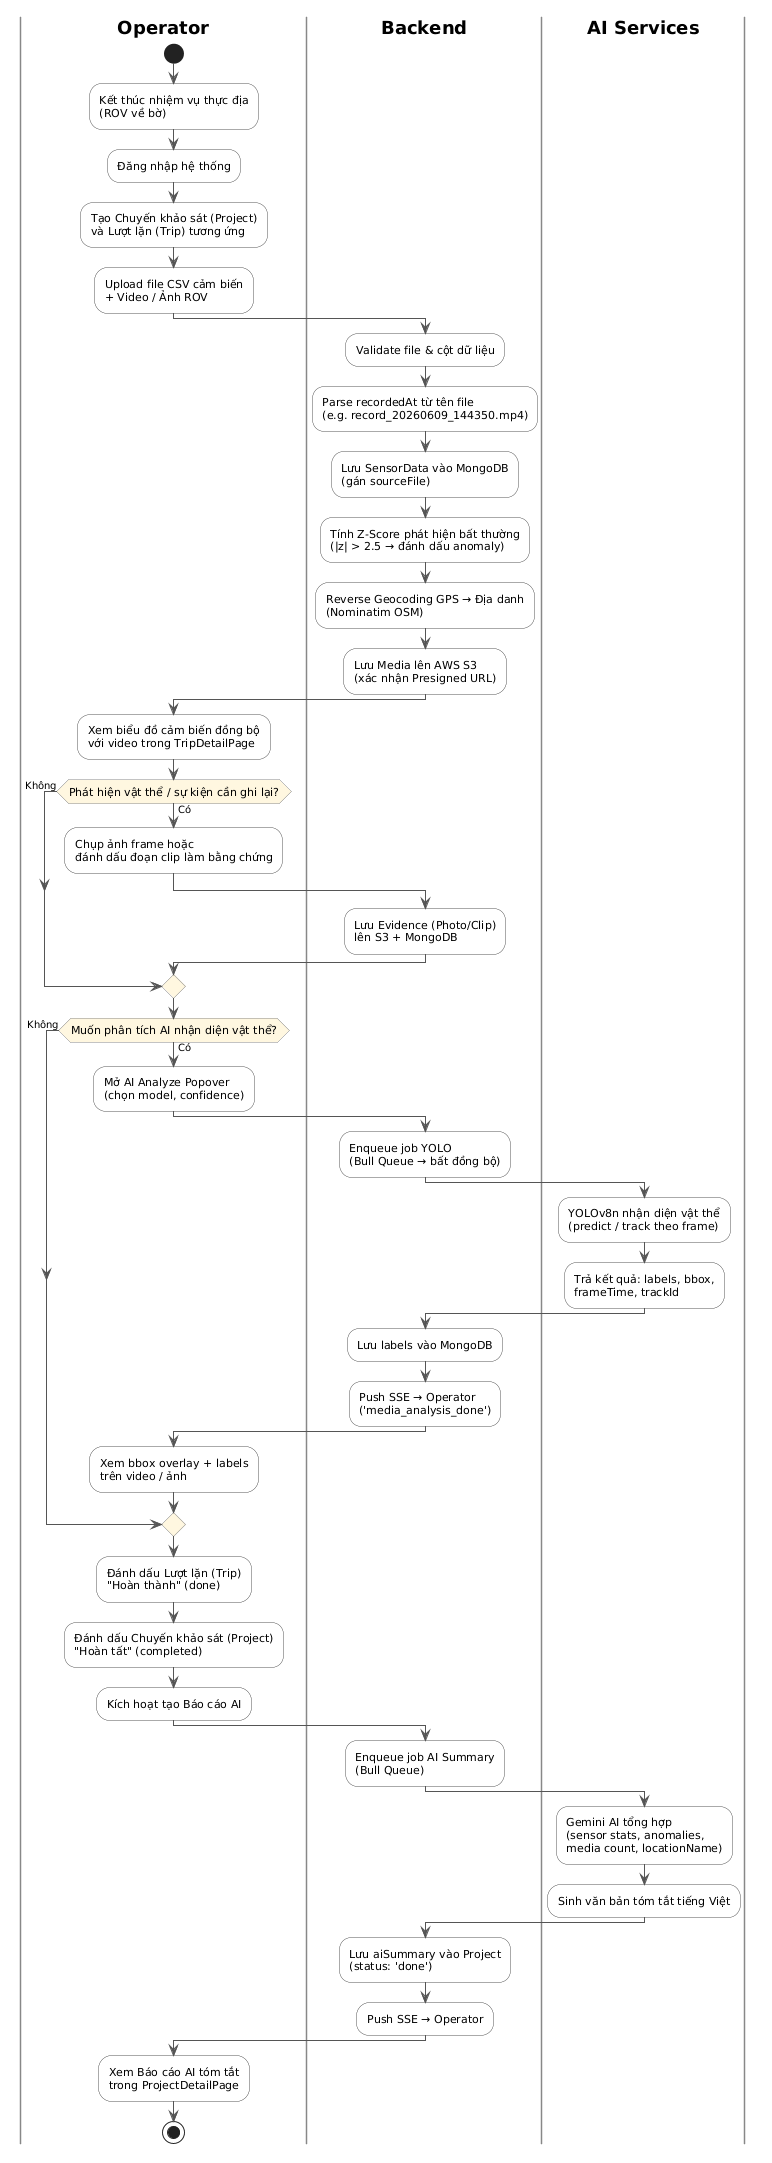

The diagram above was rendered by PlantUML. Its source (embedded in the PNG):
@startuml
skinparam backgroundColor White
skinparam activity {
  BackgroundColor White
  BorderColor #555
  DiamondBackgroundColor #FFF7E0
  DiamondBorderColor #888
  FontSize 11
}
skinparam swimlane {
  BorderColor #888
  TitleFontStyle bold
}
skinparam arrow {
  Color #555
  FontSize 10
}

|Operator|
start
:Kết thúc nhiệm vụ thực địa\n(ROV về bờ);
:Đăng nhập hệ thống;
:Tạo Chuyến khảo sát (Project)\nvà Lượt lặn (Trip) tương ứng;
:Upload file CSV cảm biến\n+ Video / Ảnh ROV;

|Backend|
:Validate file & cột dữ liệu;
:Parse recordedAt từ tên file\n(e.g. record_20260609_144350.mp4);
:Lưu SensorData vào MongoDB\n(gán sourceFile);
:Tính Z-Score phát hiện bất thường\n(|z| > 2.5 → đánh dấu anomaly);
:Reverse Geocoding GPS → Địa danh\n(Nominatim OSM);
:Lưu Media lên AWS S3\n(xác nhận Presigned URL);

|Operator|
:Xem biểu đồ cảm biến đồng bộ\nvới video trong TripDetailPage;

if (Phát hiện vật thể / sự kiện cần ghi lại?) then (Có)
  :Chụp ảnh frame hoặc\nđánh dấu đoạn clip làm bằng chứng;

  |Backend|
  :Lưu Evidence (Photo/Clip)\nlên S3 + MongoDB;
else (Không)
endif

|Operator|
if (Muốn phân tích AI nhận diện vật thể?) then (Có)
  :Mở AI Analyze Popover\n(chọn model, confidence);

  |Backend|
  :Enqueue job YOLO\n(Bull Queue → bất đồng bộ);

  |AI Services|
  :YOLOv8n nhận diện vật thể\n(predict / track theo frame);
  :Trả kết quả: labels, bbox,\nframeTime, trackId;

  |Backend|
  :Lưu labels vào MongoDB;
  :Push SSE → Operator\n('media_analysis_done');

  |Operator|
  :Xem bbox overlay + labels\ntrên video / ảnh;
else (Không)
endif

|Operator|
:Đánh dấu Lượt lặn (Trip)\n"Hoàn thành" (done);
:Đánh dấu Chuyến khảo sát (Project)\n"Hoàn tất" (completed);
:Kích hoạt tạo Báo cáo AI;

|Backend|
:Enqueue job AI Summary\n(Bull Queue);

|AI Services|
:Gemini AI tổng hợp\n(sensor stats, anomalies,\nmedia count, locationName);
:Sinh văn bản tóm tắt tiếng Việt;

|Backend|
:Lưu aiSummary vào Project\n(status: 'done');
:Push SSE → Operator;

|Operator|
:Xem Báo cáo AI tóm tắt\ntrong ProjectDetailPage;
stop
@enduml